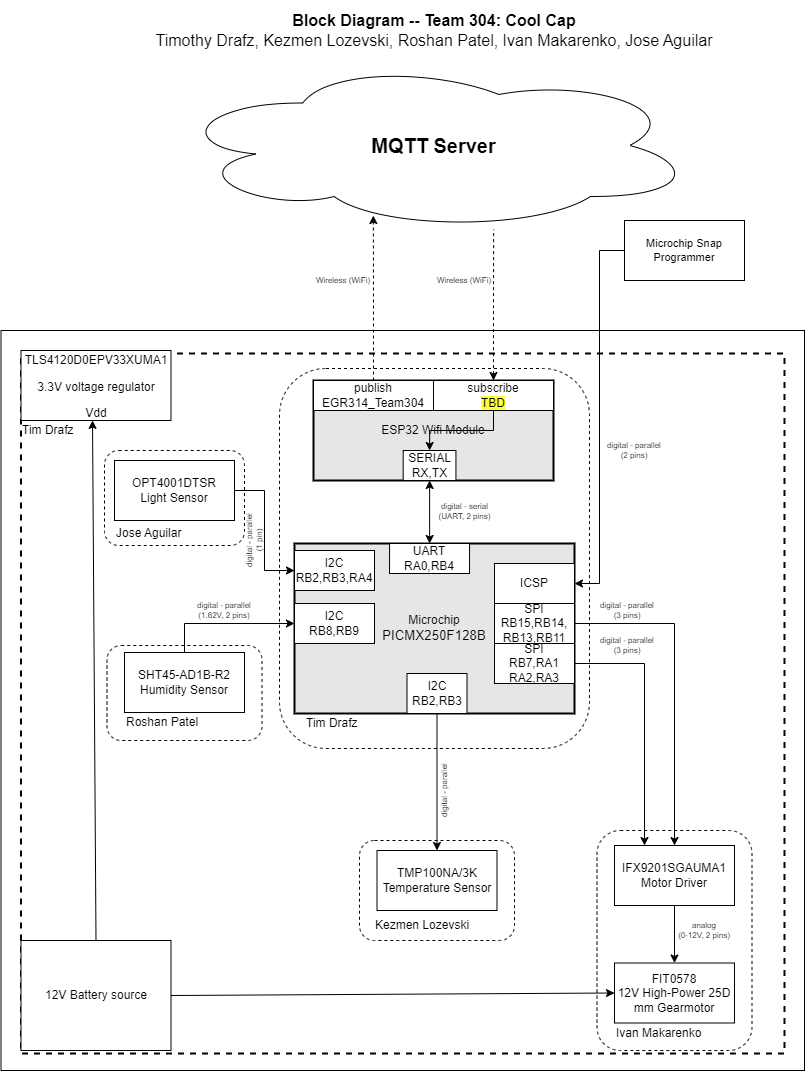

The diagram above was exported from draw.io. Its source (the exported page's mxGraphModel, read from the mxfile embedded in the PNG):
<mxGraphModel dx="2922.5" dy="608" grid="1" gridSize="10" guides="1" tooltips="1" connect="1" arrows="1" fold="1" page="1" pageScale="1.5" pageWidth="1169" pageHeight="827" background="#ffffff" math="0" shadow="0">
  <root>
    <mxCell id="0" style=";html=1;" />
    <mxCell id="1" style=";html=1;" parent="0" />
    <mxCell id="aC57QmPyYTqG6Asludqg-9" value="" style="rounded=0;whiteSpace=wrap;html=1;fontSize=16;" parent="1" vertex="1">
      <mxGeometry x="-1310" y="430" width="803.5" height="740" as="geometry" />
    </mxCell>
    <mxCell id="zSoxXOAhGFOt2usmLHU0-1" value="" style="rounded=0;whiteSpace=wrap;html=1;fillColor=none;dashed=1;strokeWidth=2;" parent="1" vertex="1">
      <mxGeometry x="-1290" y="453" width="763.5" height="700" as="geometry" />
    </mxCell>
    <mxCell id="S8yp5X4-lJhxRksTFqpk-8" value="" style="rounded=1;whiteSpace=wrap;html=1;fillColor=none;dashed=1;" parent="1" vertex="1">
      <mxGeometry x="-1204" y="745" width="155" height="95" as="geometry" />
    </mxCell>
    <mxCell id="dtEHsLDRMPoMKnZ9jal3-4" value="" style="rounded=1;whiteSpace=wrap;html=1;fillColor=none;dashed=1;" parent="1" vertex="1">
      <mxGeometry x="-1206.5" y="550" width="140" height="95" as="geometry" />
    </mxCell>
    <mxCell id="S8yp5X4-lJhxRksTFqpk-9" value="Jose Aguilar" style="text;html=1;strokeColor=none;fillColor=none;align=left;verticalAlign=middle;whiteSpace=wrap;rounded=0;dashed=1;" parent="1" vertex="1">
      <mxGeometry x="-1196.5" y="623" width="120" height="20" as="geometry" />
    </mxCell>
    <mxCell id="S8yp5X4-lJhxRksTFqpk-2" value="" style="rounded=1;whiteSpace=wrap;html=1;fillColor=none;dashed=1;" parent="1" vertex="1">
      <mxGeometry x="-951.5" y="940" width="155" height="100" as="geometry" />
    </mxCell>
    <mxCell id="S8yp5X4-lJhxRksTFqpk-6" value="" style="rounded=1;whiteSpace=wrap;html=1;fillColor=none;dashed=1;" parent="1" vertex="1">
      <mxGeometry x="-714" y="930" width="155" height="220" as="geometry" />
    </mxCell>
    <mxCell id="9j5Bc3N9rgv02oG_bQQu-1" value="&lt;b&gt;&lt;font style=&quot;font-size: 20px&quot;&gt;MQTT Server&lt;/font&gt;&lt;/b&gt;" style="ellipse;shape=cloud;whiteSpace=wrap;html=1;" parent="1" vertex="1">
      <mxGeometry x="-1139" y="160" width="523" height="170" as="geometry" />
    </mxCell>
    <mxCell id="J8ns3n-xOa6iXa_PQh_Z-5" style="edgeStyle=orthogonalEdgeStyle;rounded=0;orthogonalLoop=1;jettySize=auto;html=1;exitX=0.5;exitY=0;exitDx=0;exitDy=0;entryX=0;entryY=0.5;entryDx=0;entryDy=0;" parent="1" source="9j5Bc3N9rgv02oG_bQQu-11" target="9j5Bc3N9rgv02oG_bQQu-30" edge="1">
      <mxGeometry relative="1" as="geometry" />
    </mxCell>
    <mxCell id="9j5Bc3N9rgv02oG_bQQu-11" value="&lt;div&gt;&lt;div&gt;SHT45-AD1B-R2&lt;br&gt;&lt;/div&gt;Humidity Sensor&lt;/div&gt;" style="rounded=0;whiteSpace=wrap;html=1;" parent="1" vertex="1">
      <mxGeometry x="-1186.5" y="752" width="120" height="60" as="geometry" />
    </mxCell>
    <mxCell id="9j5Bc3N9rgv02oG_bQQu-19" value="&lt;div&gt;IFX9201SGAUMA1&lt;br&gt;&lt;/div&gt;&lt;div&gt;Motor Driver&lt;/div&gt;" style="rounded=0;whiteSpace=wrap;html=1;" parent="1" vertex="1">
      <mxGeometry x="-696.5" y="945" width="120" height="60" as="geometry" />
    </mxCell>
    <mxCell id="9j5Bc3N9rgv02oG_bQQu-20" value="&lt;div&gt;FIT0578&lt;br&gt;&lt;/div&gt;&lt;div&gt;&lt;span style=&quot;background-color: rgb(255 , 255 , 51)&quot;&gt;&lt;/span&gt; 12V High-Power 25D mm Gearmotor&lt;/div&gt;" style="rounded=0;whiteSpace=wrap;html=1;" parent="1" vertex="1">
      <mxGeometry x="-696.5" y="1062.5" width="120" height="60" as="geometry" />
    </mxCell>
    <mxCell id="9j5Bc3N9rgv02oG_bQQu-22" style="edgeStyle=orthogonalEdgeStyle;rounded=0;sketch=0;orthogonalLoop=1;jettySize=auto;html=1;entryX=0.5;entryY=0;entryDx=0;entryDy=0;startArrow=none;startFill=0;strokeWidth=1;" parent="1" source="9j5Bc3N9rgv02oG_bQQu-19" target="9j5Bc3N9rgv02oG_bQQu-20" edge="1">
      <mxGeometry x="30" y="40" as="geometry" />
    </mxCell>
    <mxCell id="9j5Bc3N9rgv02oG_bQQu-24" value="OPT4001DTSR&lt;br&gt;Light Sensor" style="rounded=0;whiteSpace=wrap;html=1;" parent="1" vertex="1">
      <mxGeometry x="-1196.5" y="560" width="120" height="60" as="geometry" />
    </mxCell>
    <mxCell id="9j5Bc3N9rgv02oG_bQQu-37" value="&lt;div&gt;TMP100NA/3K&lt;br&gt;&lt;/div&gt;Temperature Sensor" style="rounded=0;whiteSpace=wrap;html=1;" parent="1" vertex="1">
      <mxGeometry x="-934" y="950" width="120" height="60" as="geometry" />
    </mxCell>
    <mxCell id="9j5Bc3N9rgv02oG_bQQu-47" value="" style="group;strokeWidth=1;" parent="1" vertex="1" connectable="0">
      <mxGeometry x="-986.5" y="643" width="267.5" height="207" as="geometry" />
    </mxCell>
    <mxCell id="S8yp5X4-lJhxRksTFqpk-14" value="" style="rounded=1;whiteSpace=wrap;html=1;fillColor=none;dashed=1;" parent="9j5Bc3N9rgv02oG_bQQu-47" vertex="1">
      <mxGeometry x="-45" y="-175" width="310" height="380" as="geometry" />
    </mxCell>
    <mxCell id="9j5Bc3N9rgv02oG_bQQu-6" value="&lt;div&gt;Microchip&lt;/div&gt;&lt;div&gt;&lt;font face=&quot;arial&quot;&gt;&lt;span style=&quot;font-size: 13.3333px;&quot;&gt;PICMX250F128B&lt;/span&gt;&lt;/font&gt;&lt;/div&gt;" style="rounded=0;whiteSpace=wrap;html=1;strokeWidth=2;fillColor=#E6E6E6;" parent="9j5Bc3N9rgv02oG_bQQu-47" vertex="1">
      <mxGeometry x="-30" width="280" height="170" as="geometry" />
    </mxCell>
    <mxCell id="9j5Bc3N9rgv02oG_bQQu-30" value="&lt;div&gt;I2C&lt;/div&gt;&lt;div&gt;RB8,RB9&lt;/div&gt;" style="rounded=0;whiteSpace=wrap;html=1;" parent="9j5Bc3N9rgv02oG_bQQu-47" vertex="1">
      <mxGeometry x="-30" y="60" width="80" height="40" as="geometry" />
    </mxCell>
    <mxCell id="9j5Bc3N9rgv02oG_bQQu-31" value="&lt;div&gt;SPI&lt;/div&gt;RB15,RB14,&lt;br&gt;RB13,RB11" style="rounded=0;whiteSpace=wrap;html=1;" parent="9j5Bc3N9rgv02oG_bQQu-47" vertex="1">
      <mxGeometry x="170" y="60" width="80" height="40" as="geometry" />
    </mxCell>
    <mxCell id="9j5Bc3N9rgv02oG_bQQu-33" value="&lt;div&gt;SPI&lt;/div&gt;&lt;div&gt;RB7,RA1&lt;/div&gt;&lt;div&gt;RA2,RA3&lt;/div&gt;" style="rounded=0;whiteSpace=wrap;html=1;" parent="9j5Bc3N9rgv02oG_bQQu-47" vertex="1">
      <mxGeometry x="170" y="100" width="80" height="40" as="geometry" />
    </mxCell>
    <mxCell id="9j5Bc3N9rgv02oG_bQQu-36" value="&lt;div&gt;I2C&lt;/div&gt;&lt;div&gt;RB2,RB3&lt;br&gt;&lt;/div&gt;" style="rounded=0;whiteSpace=wrap;html=1;" parent="9j5Bc3N9rgv02oG_bQQu-47" vertex="1">
      <mxGeometry x="82.5" y="130" width="60" height="40" as="geometry" />
    </mxCell>
    <mxCell id="9j5Bc3N9rgv02oG_bQQu-40" value="&lt;div&gt;UART&lt;/div&gt;RA0,RB4" style="rounded=0;whiteSpace=wrap;html=1;" parent="9j5Bc3N9rgv02oG_bQQu-47" vertex="1">
      <mxGeometry x="65.06" width="80" height="30" as="geometry" />
    </mxCell>
    <mxCell id="aC57QmPyYTqG6Asludqg-1" value="&lt;div&gt;ICSP&lt;/div&gt;" style="rounded=0;whiteSpace=wrap;html=1;" parent="9j5Bc3N9rgv02oG_bQQu-47" vertex="1">
      <mxGeometry x="170" y="20" width="80" height="40" as="geometry" />
    </mxCell>
    <mxCell id="S8yp5X4-lJhxRksTFqpk-17" value="Tim Drafz" style="text;html=1;strokeColor=none;fillColor=none;align=left;verticalAlign=middle;whiteSpace=wrap;rounded=0;dashed=1;" parent="9j5Bc3N9rgv02oG_bQQu-47" vertex="1">
      <mxGeometry x="-20" y="170" width="120" height="20" as="geometry" />
    </mxCell>
    <mxCell id="9j5Bc3N9rgv02oG_bQQu-29" value="&lt;div&gt;I2C&lt;/div&gt;RB2,RB3,RA4" style="rounded=0;whiteSpace=wrap;html=1;" parent="9j5Bc3N9rgv02oG_bQQu-47" vertex="1">
      <mxGeometry x="-30" y="7" width="80" height="40" as="geometry" />
    </mxCell>
    <mxCell id="9j5Bc3N9rgv02oG_bQQu-26" style="edgeStyle=orthogonalEdgeStyle;rounded=0;sketch=0;orthogonalLoop=1;jettySize=auto;html=1;entryX=0;entryY=0.5;entryDx=0;entryDy=0;startArrow=none;startFill=0;strokeWidth=1;" parent="1" source="9j5Bc3N9rgv02oG_bQQu-24" target="9j5Bc3N9rgv02oG_bQQu-29" edge="1">
      <mxGeometry x="30" y="40" as="geometry" />
    </mxCell>
    <mxCell id="9j5Bc3N9rgv02oG_bQQu-21" style="edgeStyle=orthogonalEdgeStyle;rounded=0;sketch=0;orthogonalLoop=1;jettySize=auto;html=1;exitX=1;exitY=0.5;exitDx=0;exitDy=0;entryX=0.5;entryY=0;entryDx=0;entryDy=0;startArrow=none;startFill=0;strokeWidth=1;" parent="1" source="9j5Bc3N9rgv02oG_bQQu-31" target="9j5Bc3N9rgv02oG_bQQu-19" edge="1">
      <mxGeometry x="30" y="40" as="geometry" />
    </mxCell>
    <mxCell id="JOMnKlJys3NHe0t_5HwK-2" value="&lt;div style=&quot;font-size: 8px&quot;&gt;digital - parallel&lt;/div&gt;&lt;div style=&quot;font-size: 8px&quot;&gt;(1 pin)&lt;br&gt;&lt;/div&gt;" style="text;html=1;strokeColor=none;fillColor=none;align=center;verticalAlign=middle;whiteSpace=wrap;rounded=0;fontSize=8;rotation=-90;" parent="1" vertex="1">
      <mxGeometry x="-1086.5" y="630" width="60" height="20" as="geometry" />
    </mxCell>
    <mxCell id="JOMnKlJys3NHe0t_5HwK-3" value="&lt;div style=&quot;font-size: 8px&quot;&gt;&lt;div&gt;digital - parallel&lt;/div&gt;&lt;div&gt;(1.62V, 2 pins)&lt;/div&gt;&lt;/div&gt;" style="text;html=1;strokeColor=none;fillColor=none;align=center;verticalAlign=middle;whiteSpace=wrap;rounded=0;fontSize=8;rotation=0;" parent="1" vertex="1">
      <mxGeometry x="-1116.5" y="700" width="60" height="20" as="geometry" />
    </mxCell>
    <mxCell id="jpkk4kh-KNIoBJhRxnaC-2" value="&lt;div style=&quot;border-color: var(--border-color);&quot;&gt;digital - parallel&lt;/div&gt;&lt;div style=&quot;font-size: 8px&quot;&gt;&lt;br&gt;&lt;/div&gt;" style="text;html=1;strokeColor=none;fillColor=none;align=center;verticalAlign=middle;whiteSpace=wrap;rounded=0;fontSize=8;rotation=-90;" parent="1" vertex="1">
      <mxGeometry x="-891.5" y="880" width="60" height="20" as="geometry" />
    </mxCell>
    <mxCell id="jpkk4kh-KNIoBJhRxnaC-5" value="&lt;div style=&quot;font-size: 8px&quot;&gt;digital - parallel&lt;br&gt;&lt;/div&gt;&lt;div style=&quot;font-size: 8px&quot;&gt;(3 pins)&lt;/div&gt;" style="text;html=1;strokeColor=none;fillColor=none;align=center;verticalAlign=middle;whiteSpace=wrap;rounded=0;fontSize=8;rotation=0;" parent="1" vertex="1">
      <mxGeometry x="-714" y="700" width="60" height="20" as="geometry" />
    </mxCell>
    <mxCell id="jpkk4kh-KNIoBJhRxnaC-7" value="&lt;div style=&quot;font-size: 8px&quot;&gt;analog&lt;br&gt;&lt;/div&gt;&lt;div style=&quot;font-size: 8px&quot;&gt;(0-12V, 2 pins)&lt;br&gt;&lt;/div&gt;" style="text;html=1;strokeColor=none;fillColor=none;align=center;verticalAlign=middle;whiteSpace=wrap;rounded=0;fontSize=8;rotation=0;" parent="1" vertex="1">
      <mxGeometry x="-636.5" y="1020" width="60" height="20" as="geometry" />
    </mxCell>
    <mxCell id="J8ns3n-xOa6iXa_PQh_Z-4" style="edgeStyle=orthogonalEdgeStyle;rounded=0;orthogonalLoop=1;jettySize=auto;html=1;exitX=0.5;exitY=1;exitDx=0;exitDy=0;entryX=0.5;entryY=0;entryDx=0;entryDy=0;" parent="1" source="9j5Bc3N9rgv02oG_bQQu-36" target="9j5Bc3N9rgv02oG_bQQu-37" edge="1">
      <mxGeometry relative="1" as="geometry" />
    </mxCell>
    <mxCell id="J8ns3n-xOa6iXa_PQh_Z-11" value="&lt;br&gt;TLS4120D0EPV33XUMA1&lt;p style=&quot;line-height: 120%&quot;&gt;3.3V voltage regulator&lt;/p&gt;&lt;p style=&quot;line-height: 120%&quot;&gt;Vdd&lt;/p&gt;" style="rounded=0;whiteSpace=wrap;html=1;" parent="1" vertex="1">
      <mxGeometry x="-1290" y="450" width="150" height="70" as="geometry" />
    </mxCell>
    <mxCell id="aC57QmPyYTqG6Asludqg-2" value="&lt;div style=&quot;font-size: 8px;&quot;&gt;digital - serial&lt;br style=&quot;font-size: 8px;&quot;&gt;(UART, 2 pins)&lt;/div&gt;" style="edgeStyle=orthogonalEdgeStyle;rounded=0;orthogonalLoop=1;jettySize=auto;html=1;fontSize=8;startArrow=classic;startFill=1;" parent="1" source="9j5Bc3N9rgv02oG_bQQu-41" target="9j5Bc3N9rgv02oG_bQQu-40" edge="1">
      <mxGeometry x="-0.0013" y="-35" relative="1" as="geometry">
        <mxPoint x="70" as="offset" />
      </mxGeometry>
    </mxCell>
    <mxCell id="aC57QmPyYTqG6Asludqg-6" style="edgeStyle=orthogonalEdgeStyle;rounded=0;orthogonalLoop=1;jettySize=auto;html=1;startArrow=classic;startFill=1;fontSize=8;entryX=0.615;entryY=0.994;entryDx=0;entryDy=0;entryPerimeter=0;endArrow=none;endFill=0;dashed=1;" parent="1" source="9j5Bc3N9rgv02oG_bQQu-49" target="9j5Bc3N9rgv02oG_bQQu-1" edge="1">
      <mxGeometry relative="1" as="geometry">
        <mxPoint x="-756.5" y="370" as="targetPoint" />
      </mxGeometry>
    </mxCell>
    <mxCell id="aC57QmPyYTqG6Asludqg-7" style="edgeStyle=orthogonalEdgeStyle;rounded=0;orthogonalLoop=1;jettySize=auto;html=1;entryX=0.385;entryY=0.912;entryDx=0;entryDy=0;entryPerimeter=0;startArrow=none;startFill=0;fontSize=8;dashed=1;" parent="1" source="9j5Bc3N9rgv02oG_bQQu-42" target="9j5Bc3N9rgv02oG_bQQu-1" edge="1">
      <mxGeometry relative="1" as="geometry" />
    </mxCell>
    <mxCell id="aC57QmPyYTqG6Asludqg-8" value="&lt;div style=&quot;font-size: 16px&quot;&gt;&lt;b style=&quot;font-size: 16px&quot;&gt;Block Diagram -- Team 304: Cool Cap&lt;/b&gt;&lt;/div&gt;&lt;div style=&quot;font-size: 16px&quot;&gt;Timothy Drafz, Kezmen Lozevski, Roshan Patel, Ivan Makarenko, Jose Aguilar&lt;br style=&quot;font-size: 16px&quot;&gt;&lt;/div&gt;" style="text;html=1;strokeColor=none;fillColor=none;align=center;verticalAlign=middle;whiteSpace=wrap;rounded=0;fontSize=16;" parent="1" vertex="1">
      <mxGeometry x="-1206.5" y="100" width="660" height="60" as="geometry" />
    </mxCell>
    <mxCell id="aC57QmPyYTqG6Asludqg-13" style="edgeStyle=orthogonalEdgeStyle;rounded=0;orthogonalLoop=1;jettySize=auto;html=1;entryX=1;entryY=0.5;entryDx=0;entryDy=0;startArrow=none;startFill=0;endArrow=classic;fontSize=11;strokeWidth=1;sketch=0;" parent="1" source="aC57QmPyYTqG6Asludqg-10" target="aC57QmPyYTqG6Asludqg-1" edge="1">
      <mxGeometry relative="1" as="geometry" />
    </mxCell>
    <mxCell id="aC57QmPyYTqG6Asludqg-10" value="Microchip Snap Programmer" style="rounded=0;whiteSpace=wrap;html=1;fontSize=11;" parent="1" vertex="1">
      <mxGeometry x="-686.5" y="320" width="120" height="60" as="geometry" />
    </mxCell>
    <mxCell id="qvk3YT8bBgQgHgqkpW-t-2" value="&lt;div style=&quot;font-size: 8px&quot;&gt;digital - parallel&lt;br&gt;&lt;/div&gt;&lt;div style=&quot;font-size: 8px&quot;&gt;(2 pins)&lt;/div&gt;" style="text;html=1;strokeColor=none;fillColor=none;align=center;verticalAlign=middle;whiteSpace=wrap;rounded=0;fontSize=8;rotation=0;" parent="1" vertex="1">
      <mxGeometry x="-706.5" y="540" width="60" height="20" as="geometry" />
    </mxCell>
    <mxCell id="qvk3YT8bBgQgHgqkpW-t-4" value="&lt;div style=&quot;font-size: 8px&quot;&gt;Wireless (WiFi)&lt;/div&gt;" style="text;html=1;strokeColor=none;fillColor=none;align=center;verticalAlign=middle;whiteSpace=wrap;rounded=0;fontSize=8;rotation=0;" parent="1" vertex="1">
      <mxGeometry x="-997.5" y="370" width="60" height="20" as="geometry" />
    </mxCell>
    <mxCell id="Jm0UklxG5w7mDhQz4Tn1-1" value="&lt;div style=&quot;font-size: 8px&quot;&gt;Wireless (WiFi)&lt;/div&gt;" style="text;html=1;strokeColor=none;fillColor=none;align=center;verticalAlign=middle;whiteSpace=wrap;rounded=0;fontSize=8;rotation=0;" parent="1" vertex="1">
      <mxGeometry x="-876.5" y="370" width="60" height="20" as="geometry" />
    </mxCell>
    <mxCell id="S8yp5X4-lJhxRksTFqpk-5" value="Kezmen Lozevski" style="text;html=1;strokeColor=none;fillColor=none;align=left;verticalAlign=middle;whiteSpace=wrap;rounded=0;dashed=1;" parent="1" vertex="1">
      <mxGeometry x="-937.5" y="1015" width="120" height="20" as="geometry" />
    </mxCell>
    <mxCell id="S8yp5X4-lJhxRksTFqpk-7" value="Ivan Makarenko" style="text;html=1;strokeColor=none;fillColor=none;align=left;verticalAlign=middle;whiteSpace=wrap;rounded=0;dashed=1;" parent="1" vertex="1">
      <mxGeometry x="-696.5" y="1122.5" width="120" height="20" as="geometry" />
    </mxCell>
    <mxCell id="S8yp5X4-lJhxRksTFqpk-12" style="edgeStyle=orthogonalEdgeStyle;rounded=0;orthogonalLoop=1;jettySize=auto;html=1;exitX=1;exitY=0.5;exitDx=0;exitDy=0;entryX=0.25;entryY=0;entryDx=0;entryDy=0;" parent="1" source="9j5Bc3N9rgv02oG_bQQu-33" target="9j5Bc3N9rgv02oG_bQQu-19" edge="1">
      <mxGeometry relative="1" as="geometry">
        <mxPoint x="-736.5" y="763" as="sourcePoint" />
        <mxPoint x="-699" y="772" as="targetPoint" />
      </mxGeometry>
    </mxCell>
    <mxCell id="S8yp5X4-lJhxRksTFqpk-13" value="&lt;div style=&quot;font-size: 8px&quot;&gt;digital - parallel&lt;br&gt;&lt;/div&gt;&lt;div style=&quot;font-size: 8px&quot;&gt;(3 pins)&lt;/div&gt;" style="text;html=1;strokeColor=none;fillColor=none;align=center;verticalAlign=middle;whiteSpace=wrap;rounded=0;fontSize=8;rotation=0;" parent="1" vertex="1">
      <mxGeometry x="-714" y="735.5" width="60" height="20" as="geometry" />
    </mxCell>
    <mxCell id="9j5Bc3N9rgv02oG_bQQu-5" value="ESP32 Wifi Module" style="rounded=0;whiteSpace=wrap;html=1;strokeWidth=2;fillColor=#E6E6E6;" parent="1" vertex="1">
      <mxGeometry x="-997.5" y="480" width="240" height="100" as="geometry" />
    </mxCell>
    <mxCell id="9j5Bc3N9rgv02oG_bQQu-41" value="&lt;div&gt;SERIAL&lt;/div&gt;RX,TX" style="rounded=0;whiteSpace=wrap;html=1;" parent="1" vertex="1">
      <mxGeometry x="-907.8211009174312" y="550" width="52.75229357798166" height="30" as="geometry" />
    </mxCell>
    <mxCell id="9j5Bc3N9rgv02oG_bQQu-42" value="&lt;div&gt;publish&lt;/div&gt;EGR314_Team304" style="rounded=0;whiteSpace=wrap;html=1;" parent="1" vertex="1">
      <mxGeometry x="-997.5" y="480" width="120" height="30" as="geometry" />
    </mxCell>
    <mxCell id="d8gRO6t2Qdl_haq3MdP2-1" value="" style="edgeStyle=orthogonalEdgeStyle;rounded=0;orthogonalLoop=1;jettySize=auto;html=1;" parent="1" source="9j5Bc3N9rgv02oG_bQQu-49" target="9j5Bc3N9rgv02oG_bQQu-41" edge="1">
      <mxGeometry relative="1" as="geometry" />
    </mxCell>
    <mxCell id="9j5Bc3N9rgv02oG_bQQu-49" value="&lt;div&gt;subscribe&lt;/div&gt;&lt;span style=&quot;background-color: rgb(255 , 255 , 51)&quot;&gt;TBD&lt;/span&gt;" style="rounded=0;whiteSpace=wrap;html=1;" parent="1" vertex="1">
      <mxGeometry x="-877.5" y="480" width="120" height="30" as="geometry" />
    </mxCell>
    <mxCell id="HrxDu5mTWb86w6INvSST-1" value="Tim Drafz" style="text;html=1;strokeColor=none;fillColor=none;align=left;verticalAlign=middle;whiteSpace=wrap;rounded=0;dashed=1;" parent="1" vertex="1">
      <mxGeometry x="-1290" y="520" width="120" height="20" as="geometry" />
    </mxCell>
    <mxCell id="ZytnMnjQkWKyzeT8pAqR-1" value="Roshan Patel" style="text;html=1;strokeColor=none;fillColor=none;align=left;verticalAlign=middle;whiteSpace=wrap;rounded=0;dashed=1;" parent="1" vertex="1">
      <mxGeometry x="-1186.5" y="812" width="120" height="20" as="geometry" />
    </mxCell>
    <mxCell id="SCtRSSlAG_TPrgdz4A6F-1" value="12V Battery source" style="rounded=0;whiteSpace=wrap;html=1;" parent="1" vertex="1">
      <mxGeometry x="-1290" y="1040" width="150" height="110" as="geometry" />
    </mxCell>
    <mxCell id="SCtRSSlAG_TPrgdz4A6F-3" value="" style="endArrow=classic;html=1;rounded=0;entryX=0;entryY=0.5;entryDx=0;entryDy=0;exitX=1;exitY=0.5;exitDx=0;exitDy=0;" parent="1" source="SCtRSSlAG_TPrgdz4A6F-1" target="9j5Bc3N9rgv02oG_bQQu-20" edge="1">
      <mxGeometry width="50" height="50" relative="1" as="geometry">
        <mxPoint x="-780" y="930" as="sourcePoint" />
        <mxPoint x="-730" y="880" as="targetPoint" />
        <Array as="points" />
      </mxGeometry>
    </mxCell>
    <mxCell id="SCtRSSlAG_TPrgdz4A6F-4" value="" style="endArrow=classic;html=1;rounded=0;exitX=0.5;exitY=0;exitDx=0;exitDy=0;entryX=0.596;entryY=-0.004;entryDx=0;entryDy=0;entryPerimeter=0;" parent="1" source="SCtRSSlAG_TPrgdz4A6F-1" target="HrxDu5mTWb86w6INvSST-1" edge="1">
      <mxGeometry width="50" height="50" relative="1" as="geometry">
        <mxPoint x="-990" y="820" as="sourcePoint" />
        <mxPoint x="-940" y="770" as="targetPoint" />
      </mxGeometry>
    </mxCell>
  </root>
</mxGraphModel>